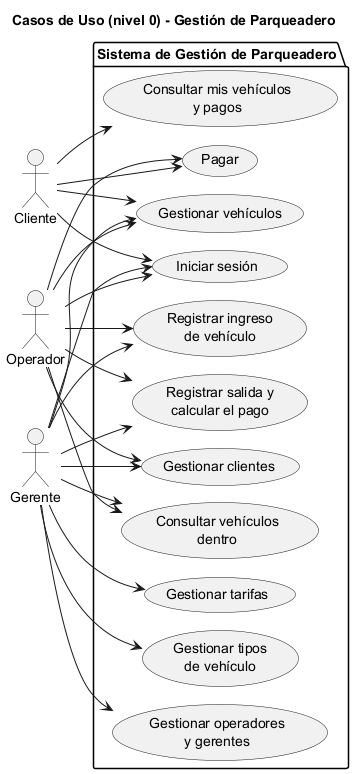

The diagram above was rendered by PlantUML. Its source (embedded in the PNG):
@startuml
!pragma layout smetana
title Casos de Uso (nivel 0) - Gestión de Parqueadero
left to right direction

actor "Cliente" as c
actor "Operador" as o
actor "Gerente" as g

package "Sistema de Gestión de Parqueadero" {

  usecase "Iniciar sesión" as UC0
  usecase "Registrar ingreso\nde vehículo" as UC1
  usecase "Registrar salida y\ncalcular el pago" as UC2
  usecase "Pagar" as UC3
  usecase "Consultar vehículos\ndentro" as UC4
  usecase "Gestionar vehículos" as UC5
  usecase "Gestionar clientes" as UC6
  usecase "Gestionar tarifas" as UC7
  usecase "Gestionar tipos\nde vehículo" as UC8
  usecase "Gestionar operadores\ny gerentes" as UC9
  usecase "Consultar mis vehículos\ny pagos" as UC10

}

c --> UC0
c --> UC3
c --> UC5
c --> UC10

o --> UC0
o --> UC1
o --> UC2
o --> UC3
o --> UC4
o --> UC5
o --> UC6

g --> UC0
g --> UC1
g --> UC2
g --> UC4
g --> UC5
g --> UC6
g --> UC7
g --> UC8
g --> UC9

@enduml